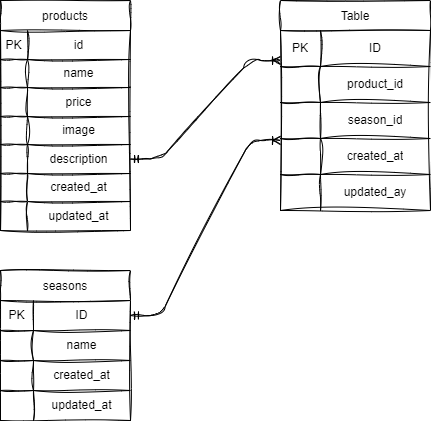

The diagram above was exported from draw.io. Its source (the exported page's mxGraphModel, read from the mxfile embedded in the PNG):
<mxGraphModel dx="512" dy="1560" grid="1" gridSize="10" guides="1" tooltips="1" connect="1" arrows="0" fold="1" page="1" pageScale="1" pageWidth="827" pageHeight="1169" math="0" shadow="0">
  <root>
    <mxCell id="0" />
    <mxCell id="1" parent="0" />
    <mxCell id="59" value="products" style="shape=table;startSize=30;container=1;collapsible=0;childLayout=tableLayout;sketch=1;curveFitting=1;jiggle=2;" vertex="1" parent="1">
      <mxGeometry x="30" y="-560" width="130" height="230" as="geometry" />
    </mxCell>
    <mxCell id="60" value="" style="shape=tableRow;horizontal=0;startSize=0;swimlaneHead=0;swimlaneBody=0;top=0;left=0;bottom=0;right=0;collapsible=0;dropTarget=0;fillColor=none;points=[[0,0.5],[1,0.5]];portConstraint=eastwest;sketch=1;curveFitting=1;jiggle=2;" vertex="1" parent="59">
      <mxGeometry y="30" width="130" height="29" as="geometry" />
    </mxCell>
    <mxCell id="61" value="PK" style="shape=partialRectangle;html=1;whiteSpace=wrap;connectable=0;overflow=hidden;fillColor=none;top=0;left=0;bottom=0;right=0;pointerEvents=1;sketch=1;curveFitting=1;jiggle=2;" vertex="1" parent="60">
      <mxGeometry width="27" height="29" as="geometry">
        <mxRectangle width="27" height="29" as="alternateBounds" />
      </mxGeometry>
    </mxCell>
    <mxCell id="62" value="id" style="shape=partialRectangle;html=1;whiteSpace=wrap;connectable=0;overflow=hidden;fillColor=none;top=0;left=0;bottom=0;right=0;pointerEvents=1;sketch=1;curveFitting=1;jiggle=2;" vertex="1" parent="60">
      <mxGeometry x="27" width="103" height="29" as="geometry">
        <mxRectangle width="103" height="29" as="alternateBounds" />
      </mxGeometry>
    </mxCell>
    <mxCell id="63" value="" style="shape=tableRow;horizontal=0;startSize=0;swimlaneHead=0;swimlaneBody=0;top=0;left=0;bottom=0;right=0;collapsible=0;dropTarget=0;fillColor=none;points=[[0,0.5],[1,0.5]];portConstraint=eastwest;sketch=1;curveFitting=1;jiggle=2;" vertex="1" parent="59">
      <mxGeometry y="59" width="130" height="28" as="geometry" />
    </mxCell>
    <mxCell id="64" value="" style="shape=partialRectangle;html=1;whiteSpace=wrap;connectable=0;overflow=hidden;fillColor=none;top=0;left=0;bottom=0;right=0;pointerEvents=1;sketch=1;curveFitting=1;jiggle=2;" vertex="1" parent="63">
      <mxGeometry width="27" height="28" as="geometry">
        <mxRectangle width="27" height="28" as="alternateBounds" />
      </mxGeometry>
    </mxCell>
    <mxCell id="65" value="name" style="shape=partialRectangle;html=1;whiteSpace=wrap;connectable=0;overflow=hidden;fillColor=none;top=0;left=0;bottom=0;right=0;pointerEvents=1;sketch=1;curveFitting=1;jiggle=2;" vertex="1" parent="63">
      <mxGeometry x="27" width="103" height="28" as="geometry">
        <mxRectangle width="103" height="28" as="alternateBounds" />
      </mxGeometry>
    </mxCell>
    <mxCell id="66" value="" style="shape=tableRow;horizontal=0;startSize=0;swimlaneHead=0;swimlaneBody=0;top=0;left=0;bottom=0;right=0;collapsible=0;dropTarget=0;fillColor=none;points=[[0,0.5],[1,0.5]];portConstraint=eastwest;sketch=1;curveFitting=1;jiggle=2;" vertex="1" parent="59">
      <mxGeometry y="87" width="130" height="29" as="geometry" />
    </mxCell>
    <mxCell id="67" value="" style="shape=partialRectangle;html=1;whiteSpace=wrap;connectable=0;overflow=hidden;fillColor=none;top=0;left=0;bottom=0;right=0;pointerEvents=1;sketch=1;curveFitting=1;jiggle=2;" vertex="1" parent="66">
      <mxGeometry width="27" height="29" as="geometry">
        <mxRectangle width="27" height="29" as="alternateBounds" />
      </mxGeometry>
    </mxCell>
    <mxCell id="68" value="price" style="shape=partialRectangle;html=1;whiteSpace=wrap;connectable=0;overflow=hidden;fillColor=none;top=0;left=0;bottom=0;right=0;pointerEvents=1;sketch=1;curveFitting=1;jiggle=2;" vertex="1" parent="66">
      <mxGeometry x="27" width="103" height="29" as="geometry">
        <mxRectangle width="103" height="29" as="alternateBounds" />
      </mxGeometry>
    </mxCell>
    <mxCell id="69" value="" style="shape=tableRow;horizontal=0;startSize=0;swimlaneHead=0;swimlaneBody=0;top=0;left=0;bottom=0;right=0;collapsible=0;dropTarget=0;fillColor=none;points=[[0,0.5],[1,0.5]];portConstraint=eastwest;sketch=1;curveFitting=1;jiggle=2;" vertex="1" parent="59">
      <mxGeometry y="116" width="130" height="28" as="geometry" />
    </mxCell>
    <mxCell id="70" value="" style="shape=partialRectangle;html=1;whiteSpace=wrap;connectable=0;overflow=hidden;fillColor=none;top=0;left=0;bottom=0;right=0;pointerEvents=1;sketch=1;curveFitting=1;jiggle=2;" vertex="1" parent="69">
      <mxGeometry width="27" height="28" as="geometry">
        <mxRectangle width="27" height="28" as="alternateBounds" />
      </mxGeometry>
    </mxCell>
    <mxCell id="71" value="image" style="shape=partialRectangle;html=1;whiteSpace=wrap;connectable=0;overflow=hidden;fillColor=none;top=0;left=0;bottom=0;right=0;pointerEvents=1;sketch=1;curveFitting=1;jiggle=2;" vertex="1" parent="69">
      <mxGeometry x="27" width="103" height="28" as="geometry">
        <mxRectangle width="103" height="28" as="alternateBounds" />
      </mxGeometry>
    </mxCell>
    <mxCell id="72" value="" style="shape=tableRow;horizontal=0;startSize=0;swimlaneHead=0;swimlaneBody=0;top=0;left=0;bottom=0;right=0;collapsible=0;dropTarget=0;fillColor=none;points=[[0,0.5],[1,0.5]];portConstraint=eastwest;sketch=1;curveFitting=1;jiggle=2;" vertex="1" parent="59">
      <mxGeometry y="144" width="130" height="29" as="geometry" />
    </mxCell>
    <mxCell id="73" value="" style="shape=partialRectangle;html=1;whiteSpace=wrap;connectable=0;overflow=hidden;fillColor=none;top=0;left=0;bottom=0;right=0;pointerEvents=1;sketch=1;curveFitting=1;jiggle=2;" vertex="1" parent="72">
      <mxGeometry width="27" height="29" as="geometry">
        <mxRectangle width="27" height="29" as="alternateBounds" />
      </mxGeometry>
    </mxCell>
    <mxCell id="74" value="description" style="shape=partialRectangle;html=1;whiteSpace=wrap;connectable=0;overflow=hidden;fillColor=none;top=0;left=0;bottom=0;right=0;pointerEvents=1;sketch=1;curveFitting=1;jiggle=2;" vertex="1" parent="72">
      <mxGeometry x="27" width="103" height="29" as="geometry">
        <mxRectangle width="103" height="29" as="alternateBounds" />
      </mxGeometry>
    </mxCell>
    <mxCell id="75" value="" style="shape=tableRow;horizontal=0;startSize=0;swimlaneHead=0;swimlaneBody=0;top=0;left=0;bottom=0;right=0;collapsible=0;dropTarget=0;fillColor=none;points=[[0,0.5],[1,0.5]];portConstraint=eastwest;sketch=1;curveFitting=1;jiggle=2;" vertex="1" parent="59">
      <mxGeometry y="173" width="130" height="28" as="geometry" />
    </mxCell>
    <mxCell id="76" value="" style="shape=partialRectangle;html=1;whiteSpace=wrap;connectable=0;overflow=hidden;fillColor=none;top=0;left=0;bottom=0;right=0;pointerEvents=1;sketch=1;curveFitting=1;jiggle=2;" vertex="1" parent="75">
      <mxGeometry width="27" height="28" as="geometry">
        <mxRectangle width="27" height="28" as="alternateBounds" />
      </mxGeometry>
    </mxCell>
    <mxCell id="77" value="created_at" style="shape=partialRectangle;html=1;whiteSpace=wrap;connectable=0;overflow=hidden;fillColor=none;top=0;left=0;bottom=0;right=0;pointerEvents=1;sketch=1;curveFitting=1;jiggle=2;" vertex="1" parent="75">
      <mxGeometry x="27" width="103" height="28" as="geometry">
        <mxRectangle width="103" height="28" as="alternateBounds" />
      </mxGeometry>
    </mxCell>
    <mxCell id="78" value="" style="shape=tableRow;horizontal=0;startSize=0;swimlaneHead=0;swimlaneBody=0;top=0;left=0;bottom=0;right=0;collapsible=0;dropTarget=0;fillColor=none;points=[[0,0.5],[1,0.5]];portConstraint=eastwest;sketch=1;curveFitting=1;jiggle=2;" vertex="1" parent="59">
      <mxGeometry y="201" width="130" height="29" as="geometry" />
    </mxCell>
    <mxCell id="79" value="" style="shape=partialRectangle;html=1;whiteSpace=wrap;connectable=0;overflow=hidden;fillColor=none;top=0;left=0;bottom=0;right=0;pointerEvents=1;sketch=1;curveFitting=1;jiggle=2;" vertex="1" parent="78">
      <mxGeometry width="27" height="29" as="geometry">
        <mxRectangle width="27" height="29" as="alternateBounds" />
      </mxGeometry>
    </mxCell>
    <mxCell id="80" value="updated_at" style="shape=partialRectangle;html=1;whiteSpace=wrap;connectable=0;overflow=hidden;fillColor=none;top=0;left=0;bottom=0;right=0;pointerEvents=1;sketch=1;curveFitting=1;jiggle=2;" vertex="1" parent="78">
      <mxGeometry x="27" width="103" height="29" as="geometry">
        <mxRectangle width="103" height="29" as="alternateBounds" />
      </mxGeometry>
    </mxCell>
    <mxCell id="81" value="seasons" style="shape=table;startSize=30;container=1;collapsible=0;childLayout=tableLayout;sketch=1;curveFitting=1;jiggle=2;" vertex="1" parent="1">
      <mxGeometry x="30" y="-290" width="130" height="150" as="geometry" />
    </mxCell>
    <mxCell id="82" value="" style="shape=tableRow;horizontal=0;startSize=0;swimlaneHead=0;swimlaneBody=0;top=0;left=0;bottom=0;right=0;collapsible=0;dropTarget=0;fillColor=none;points=[[0,0.5],[1,0.5]];portConstraint=eastwest;sketch=1;curveFitting=1;jiggle=2;" vertex="1" parent="81">
      <mxGeometry y="30" width="130" height="30" as="geometry" />
    </mxCell>
    <mxCell id="83" value="PK" style="shape=partialRectangle;html=1;whiteSpace=wrap;connectable=0;overflow=hidden;fillColor=none;top=0;left=0;bottom=0;right=0;pointerEvents=1;sketch=1;curveFitting=1;jiggle=2;" vertex="1" parent="82">
      <mxGeometry width="33" height="30" as="geometry">
        <mxRectangle width="33" height="30" as="alternateBounds" />
      </mxGeometry>
    </mxCell>
    <mxCell id="84" value="ID" style="shape=partialRectangle;html=1;whiteSpace=wrap;connectable=0;overflow=hidden;fillColor=none;top=0;left=0;bottom=0;right=0;pointerEvents=1;sketch=1;curveFitting=1;jiggle=2;" vertex="1" parent="82">
      <mxGeometry x="33" width="97" height="30" as="geometry">
        <mxRectangle width="97" height="30" as="alternateBounds" />
      </mxGeometry>
    </mxCell>
    <mxCell id="85" value="" style="shape=tableRow;horizontal=0;startSize=0;swimlaneHead=0;swimlaneBody=0;top=0;left=0;bottom=0;right=0;collapsible=0;dropTarget=0;fillColor=none;points=[[0,0.5],[1,0.5]];portConstraint=eastwest;sketch=1;curveFitting=1;jiggle=2;" vertex="1" parent="81">
      <mxGeometry y="60" width="130" height="30" as="geometry" />
    </mxCell>
    <mxCell id="86" value="" style="shape=partialRectangle;html=1;whiteSpace=wrap;connectable=0;overflow=hidden;fillColor=none;top=0;left=0;bottom=0;right=0;pointerEvents=1;sketch=1;curveFitting=1;jiggle=2;" vertex="1" parent="85">
      <mxGeometry width="33" height="30" as="geometry">
        <mxRectangle width="33" height="30" as="alternateBounds" />
      </mxGeometry>
    </mxCell>
    <mxCell id="87" value="name" style="shape=partialRectangle;html=1;whiteSpace=wrap;connectable=0;overflow=hidden;fillColor=none;top=0;left=0;bottom=0;right=0;pointerEvents=1;sketch=1;curveFitting=1;jiggle=2;" vertex="1" parent="85">
      <mxGeometry x="33" width="97" height="30" as="geometry">
        <mxRectangle width="97" height="30" as="alternateBounds" />
      </mxGeometry>
    </mxCell>
    <mxCell id="88" value="" style="shape=tableRow;horizontal=0;startSize=0;swimlaneHead=0;swimlaneBody=0;top=0;left=0;bottom=0;right=0;collapsible=0;dropTarget=0;fillColor=none;points=[[0,0.5],[1,0.5]];portConstraint=eastwest;sketch=1;curveFitting=1;jiggle=2;" vertex="1" parent="81">
      <mxGeometry y="90" width="130" height="30" as="geometry" />
    </mxCell>
    <mxCell id="89" value="" style="shape=partialRectangle;html=1;whiteSpace=wrap;connectable=0;overflow=hidden;fillColor=none;top=0;left=0;bottom=0;right=0;pointerEvents=1;sketch=1;curveFitting=1;jiggle=2;" vertex="1" parent="88">
      <mxGeometry width="33" height="30" as="geometry">
        <mxRectangle width="33" height="30" as="alternateBounds" />
      </mxGeometry>
    </mxCell>
    <mxCell id="90" value="created_at" style="shape=partialRectangle;html=1;whiteSpace=wrap;connectable=0;overflow=hidden;fillColor=none;top=0;left=0;bottom=0;right=0;pointerEvents=1;sketch=1;curveFitting=1;jiggle=2;" vertex="1" parent="88">
      <mxGeometry x="33" width="97" height="30" as="geometry">
        <mxRectangle width="97" height="30" as="alternateBounds" />
      </mxGeometry>
    </mxCell>
    <mxCell id="91" value="" style="shape=tableRow;horizontal=0;startSize=0;swimlaneHead=0;swimlaneBody=0;top=0;left=0;bottom=0;right=0;collapsible=0;dropTarget=0;fillColor=none;points=[[0,0.5],[1,0.5]];portConstraint=eastwest;sketch=1;curveFitting=1;jiggle=2;" vertex="1" parent="81">
      <mxGeometry y="120" width="130" height="30" as="geometry" />
    </mxCell>
    <mxCell id="92" value="" style="shape=partialRectangle;html=1;whiteSpace=wrap;connectable=0;overflow=hidden;fillColor=none;top=0;left=0;bottom=0;right=0;pointerEvents=1;sketch=1;curveFitting=1;jiggle=2;" vertex="1" parent="91">
      <mxGeometry width="33" height="30" as="geometry">
        <mxRectangle width="33" height="30" as="alternateBounds" />
      </mxGeometry>
    </mxCell>
    <mxCell id="93" value="updated_at" style="shape=partialRectangle;html=1;whiteSpace=wrap;connectable=0;overflow=hidden;fillColor=none;top=0;left=0;bottom=0;right=0;pointerEvents=1;sketch=1;curveFitting=1;jiggle=2;" vertex="1" parent="91">
      <mxGeometry x="33" width="97" height="30" as="geometry">
        <mxRectangle width="97" height="30" as="alternateBounds" />
      </mxGeometry>
    </mxCell>
    <mxCell id="94" value="Table" style="shape=table;startSize=30;container=1;collapsible=0;childLayout=tableLayout;sketch=1;curveFitting=1;jiggle=2;" vertex="1" parent="1">
      <mxGeometry x="310" y="-560" width="150" height="210" as="geometry" />
    </mxCell>
    <mxCell id="95" value="" style="shape=tableRow;horizontal=0;startSize=0;swimlaneHead=0;swimlaneBody=0;top=0;left=0;bottom=0;right=0;collapsible=0;dropTarget=0;fillColor=none;points=[[0,0.5],[1,0.5]];portConstraint=eastwest;sketch=1;curveFitting=1;jiggle=2;" vertex="1" parent="94">
      <mxGeometry y="30" width="150" height="36" as="geometry" />
    </mxCell>
    <mxCell id="96" value="PK" style="shape=partialRectangle;html=1;whiteSpace=wrap;connectable=0;overflow=hidden;fillColor=none;top=0;left=0;bottom=0;right=0;pointerEvents=1;sketch=1;curveFitting=1;jiggle=2;" vertex="1" parent="95">
      <mxGeometry width="40" height="36" as="geometry">
        <mxRectangle width="40" height="36" as="alternateBounds" />
      </mxGeometry>
    </mxCell>
    <mxCell id="97" value="ID" style="shape=partialRectangle;html=1;whiteSpace=wrap;connectable=0;overflow=hidden;fillColor=none;top=0;left=0;bottom=0;right=0;pointerEvents=1;sketch=1;curveFitting=1;jiggle=2;" vertex="1" parent="95">
      <mxGeometry x="40" width="110" height="36" as="geometry">
        <mxRectangle width="110" height="36" as="alternateBounds" />
      </mxGeometry>
    </mxCell>
    <mxCell id="98" value="" style="shape=tableRow;horizontal=0;startSize=0;swimlaneHead=0;swimlaneBody=0;top=0;left=0;bottom=0;right=0;collapsible=0;dropTarget=0;fillColor=none;points=[[0,0.5],[1,0.5]];portConstraint=eastwest;sketch=1;curveFitting=1;jiggle=2;" vertex="1" parent="94">
      <mxGeometry y="66" width="150" height="36" as="geometry" />
    </mxCell>
    <mxCell id="99" value="" style="shape=partialRectangle;html=1;whiteSpace=wrap;connectable=0;overflow=hidden;fillColor=none;top=0;left=0;bottom=0;right=0;pointerEvents=1;sketch=1;curveFitting=1;jiggle=2;" vertex="1" parent="98">
      <mxGeometry width="40" height="36" as="geometry">
        <mxRectangle width="40" height="36" as="alternateBounds" />
      </mxGeometry>
    </mxCell>
    <mxCell id="100" value="product_id" style="shape=partialRectangle;html=1;whiteSpace=wrap;connectable=0;overflow=hidden;fillColor=none;top=0;left=0;bottom=0;right=0;pointerEvents=1;sketch=1;curveFitting=1;jiggle=2;" vertex="1" parent="98">
      <mxGeometry x="40" width="110" height="36" as="geometry">
        <mxRectangle width="110" height="36" as="alternateBounds" />
      </mxGeometry>
    </mxCell>
    <mxCell id="101" value="" style="shape=tableRow;horizontal=0;startSize=0;swimlaneHead=0;swimlaneBody=0;top=0;left=0;bottom=0;right=0;collapsible=0;dropTarget=0;fillColor=none;points=[[0,0.5],[1,0.5]];portConstraint=eastwest;sketch=1;curveFitting=1;jiggle=2;" vertex="1" parent="94">
      <mxGeometry y="102" width="150" height="36" as="geometry" />
    </mxCell>
    <mxCell id="102" value="" style="shape=partialRectangle;html=1;whiteSpace=wrap;connectable=0;overflow=hidden;fillColor=none;top=0;left=0;bottom=0;right=0;pointerEvents=1;sketch=1;curveFitting=1;jiggle=2;" vertex="1" parent="101">
      <mxGeometry width="40" height="36" as="geometry">
        <mxRectangle width="40" height="36" as="alternateBounds" />
      </mxGeometry>
    </mxCell>
    <mxCell id="103" value="season_id" style="shape=partialRectangle;html=1;whiteSpace=wrap;connectable=0;overflow=hidden;fillColor=none;top=0;left=0;bottom=0;right=0;pointerEvents=1;sketch=1;curveFitting=1;jiggle=2;" vertex="1" parent="101">
      <mxGeometry x="40" width="110" height="36" as="geometry">
        <mxRectangle width="110" height="36" as="alternateBounds" />
      </mxGeometry>
    </mxCell>
    <mxCell id="104" value="" style="shape=tableRow;horizontal=0;startSize=0;swimlaneHead=0;swimlaneBody=0;top=0;left=0;bottom=0;right=0;collapsible=0;dropTarget=0;fillColor=none;points=[[0,0.5],[1,0.5]];portConstraint=eastwest;sketch=1;curveFitting=1;jiggle=2;" vertex="1" parent="94">
      <mxGeometry y="138" width="150" height="36" as="geometry" />
    </mxCell>
    <mxCell id="105" value="" style="shape=partialRectangle;html=1;whiteSpace=wrap;connectable=0;overflow=hidden;fillColor=none;top=0;left=0;bottom=0;right=0;pointerEvents=1;sketch=1;curveFitting=1;jiggle=2;" vertex="1" parent="104">
      <mxGeometry width="40" height="36" as="geometry">
        <mxRectangle width="40" height="36" as="alternateBounds" />
      </mxGeometry>
    </mxCell>
    <mxCell id="106" value="created_at" style="shape=partialRectangle;html=1;whiteSpace=wrap;connectable=0;overflow=hidden;fillColor=none;top=0;left=0;bottom=0;right=0;pointerEvents=1;sketch=1;curveFitting=1;jiggle=2;" vertex="1" parent="104">
      <mxGeometry x="40" width="110" height="36" as="geometry">
        <mxRectangle width="110" height="36" as="alternateBounds" />
      </mxGeometry>
    </mxCell>
    <mxCell id="107" value="" style="shape=tableRow;horizontal=0;startSize=0;swimlaneHead=0;swimlaneBody=0;top=0;left=0;bottom=0;right=0;collapsible=0;dropTarget=0;fillColor=none;points=[[0,0.5],[1,0.5]];portConstraint=eastwest;sketch=1;curveFitting=1;jiggle=2;" vertex="1" parent="94">
      <mxGeometry y="174" width="150" height="36" as="geometry" />
    </mxCell>
    <mxCell id="108" value="" style="shape=partialRectangle;html=1;whiteSpace=wrap;connectable=0;overflow=hidden;fillColor=none;top=0;left=0;bottom=0;right=0;pointerEvents=1;sketch=1;curveFitting=1;jiggle=2;" vertex="1" parent="107">
      <mxGeometry width="40" height="36" as="geometry">
        <mxRectangle width="40" height="36" as="alternateBounds" />
      </mxGeometry>
    </mxCell>
    <mxCell id="109" value="updated_ay" style="shape=partialRectangle;html=1;whiteSpace=wrap;connectable=0;overflow=hidden;fillColor=none;top=0;left=0;bottom=0;right=0;pointerEvents=1;sketch=1;curveFitting=1;jiggle=2;" vertex="1" parent="107">
      <mxGeometry x="40" width="110" height="36" as="geometry">
        <mxRectangle width="110" height="36" as="alternateBounds" />
      </mxGeometry>
    </mxCell>
    <mxCell id="115" value="" style="edgeStyle=entityRelationEdgeStyle;fontSize=12;html=1;endArrow=ERoneToMany;startArrow=ERmandOne;exitX=1;exitY=0.5;exitDx=0;exitDy=0;sketch=1;curveFitting=1;jiggle=2;" edge="1" parent="1" source="72">
      <mxGeometry width="100" height="100" relative="1" as="geometry">
        <mxPoint x="250" y="-390" as="sourcePoint" />
        <mxPoint x="310" y="-500" as="targetPoint" />
      </mxGeometry>
    </mxCell>
    <mxCell id="133" value="" style="edgeStyle=entityRelationEdgeStyle;fontSize=12;html=1;endArrow=ERoneToMany;startArrow=ERmandOne;exitX=1;exitY=0.5;exitDx=0;exitDy=0;sketch=1;curveFitting=1;jiggle=2;" edge="1" parent="1" source="82">
      <mxGeometry width="100" height="100" relative="1" as="geometry">
        <mxPoint x="160" y="-321.5" as="sourcePoint" />
        <mxPoint x="310" y="-420" as="targetPoint" />
      </mxGeometry>
    </mxCell>
  </root>
</mxGraphModel>